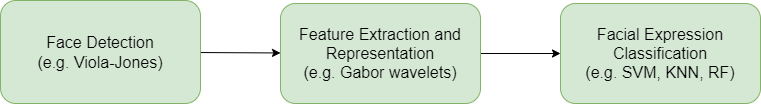

The diagram above was exported from draw.io. Its source (the exported page's mxGraphModel, read from the mxfile embedded in the PNG):
<mxGraphModel dx="1001" dy="769" grid="1" gridSize="10" guides="1" tooltips="1" connect="1" arrows="1" fold="1" page="1" pageScale="1" pageWidth="850" pageHeight="1100" math="0" shadow="0">
  <root>
    <mxCell id="0" />
    <mxCell id="1" parent="0" />
    <mxCell id="5" value="" style="edgeStyle=none;html=1;strokeWidth=1;fontSize=16;" edge="1" parent="1" source="2" target="3">
      <mxGeometry relative="1" as="geometry" />
    </mxCell>
    <mxCell id="2" value="Face Detection&lt;br style=&quot;font-size: 16px;&quot;&gt;(e.g. Viola-Jones)" style="rounded=1;whiteSpace=wrap;html=1;fillColor=#d5e8d4;strokeColor=#82b366;strokeWidth=1;fontSize=16;" vertex="1" parent="1">
      <mxGeometry x="40" y="157" width="200" height="103" as="geometry" />
    </mxCell>
    <mxCell id="6" value="" style="edgeStyle=none;html=1;strokeWidth=1;fontSize=16;" edge="1" parent="1" source="3" target="4">
      <mxGeometry relative="1" as="geometry" />
    </mxCell>
    <mxCell id="3" value="Feature Extraction and Representation&lt;br style=&quot;font-size: 16px;&quot;&gt;(e.g. Gabor wavelets)" style="rounded=1;whiteSpace=wrap;html=1;fillColor=#d5e8d4;strokeColor=#82b366;strokeWidth=1;fontSize=16;" vertex="1" parent="1">
      <mxGeometry x="320" y="160" width="200" height="100" as="geometry" />
    </mxCell>
    <mxCell id="4" value="Facial Expression Classification&lt;br style=&quot;font-size: 16px;&quot;&gt;(e.g. SVM, KNN, RF)" style="rounded=1;whiteSpace=wrap;html=1;fillColor=#d5e8d4;strokeColor=#82b366;strokeWidth=1;fontSize=16;" vertex="1" parent="1">
      <mxGeometry x="600" y="160" width="200" height="100" as="geometry" />
    </mxCell>
  </root>
</mxGraphModel>